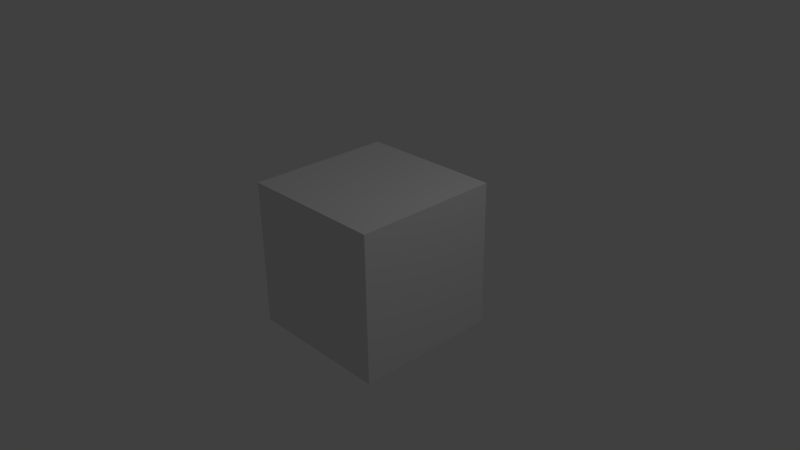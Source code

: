 # Source: box.blend  (saved by Blender 2.71.0; exported with 4.5.12 LTS)
import bpy
from mathutils import Matrix  # noqa: F401  (used for matrix-valued properties, if any)

bpy.ops.wm.read_factory_settings(use_empty=True)
scene = bpy.context.scene
scene.name = 'Scene'

# ---- collections
col_collection_1 = bpy.data.collections.new('Collection 1'); scene.collection.children.link(col_collection_1)

# ---- materials (node trees are filled in below, after node groups)
mat_material = bpy.data.materials.new('Material')
mat_material.alpha_threshold = 0.0
mat_material.use_transparent_shadow = False
mat_material.preview_render_type = 'CUBE'
mat_material.roughness = 0.5
mat_material.line_color = (0.0, 0.0, 0.0, 1.0)

# ---- material node trees

# ---- world
world_world = bpy.data.worlds.new('World'); scene.world = world_world
world_world.color = (0.05088, 0.05088, 0.05088)
world_world.use_sun_shadow = False
world_world.sun_shadow_jitter_overblur = 0.0
world_world.cycles.sampling_method = 'MANUAL'
world_world.cycles.sample_map_resolution = 256

# ---- cameras
cam_camera = bpy.data.cameras.new('Camera')
cam_camera.clip_end = 100.0
cam_camera.lens = 35.0
cam_camera.sensor_width = 32.0
cam_camera.sensor_height = 18.0
cam_camera.ortho_scale = 7.314
cam_camera.dof.focus_distance = 0.0
cam_camera.dof.aperture_fstop = 128.0

# ---- lights
light_lamp = bpy.data.lights.new('Lamp', 'POINT')
light_lamp.transmission_factor = 0.0
light_lamp.cutoff_distance = 30.0
light_lamp.energy = 100.0
light_lamp.shadow_buffer_clip_start = 1.001
light_lamp.shadow_soft_size = 0.1
light_lamp.shadow_maximum_resolution = 0.006
light_lamp.use_absolute_resolution = True
light_lamp.cycles.use_multiple_importance_sampling = False

# ---- meshes
me_cube = bpy.data.meshes.new('Cube')
me_cube.from_pydata([(1.0, 1.0, -1.0), (1.0, -1.0, -1.0), (-1.0, -1.0, -1.0), (-1.0, 1.0, -1.0), (1.0, 1.0, 1.0), (1.0, -1.0, 1.0), (-1.0, -1.0, 1.0), (-1.0, 1.0, 1.0)], [], [(0, 1, 2, 3), (4, 7, 6, 5), (0, 4, 5, 1), (1, 5, 6, 2), (2, 6, 7, 3), (4, 0, 3, 7)])
_uv = me_cube.uv_layers.new(name='UVMap')
_uv.uv.foreach_set('vector', [0.0, 0.0, 1.0, 0.0, 1.0, 1.0, 0.0, 1.0, 0.0, 0.0, 1.0, 0.0, 1.0, 1.0, 0.0, 1.0, 0.0, 0.0, 1.0, 0.0, 1.0, 1.0, 0.0, 1.0, 0.0, 0.0, 1.0, 0.0, 1.0, 1.0, 0.0, 1.0, 0.0, 0.0, 1.0, 0.0, 1.0, 1.0, 0.0, 1.0, 0.0, 0.0, 1.0, 0.0, 1.0, 1.0, 0.0, 1.0])
me_cube.materials.append(mat_material)
me_cube.use_remesh_preserve_volume = False
me_cube.use_remesh_preserve_attributes = False
me_cube.use_mirror_vertex_groups = False
me_cube.update()

# ---- objects
ob_cube = bpy.data.objects.new('Cube', me_cube)
ob_lamp = bpy.data.objects.new('Lamp', light_lamp)
ob_camera = bpy.data.objects.new('Camera', cam_camera)

# ---- transforms, parenting, visibility, modifiers, constraints
ob_cube.location = (0.0, 0.0, 0.0)
ob_cube.lock_rotations_4d = False
ob_cube.empty_display_type = 'ARROWS'
ob_cube.lineart.crease_threshold = 0.0
ob_lamp.location = (4.076, 1.005, 5.904)
ob_lamp.rotation_euler = (0.6503, 0.05522, 1.866)
ob_lamp.lock_rotations_4d = False
ob_lamp.empty_display_type = 'ARROWS'
ob_lamp.color = (0.0, 0.0, 0.0, 0.0)
ob_lamp.lineart.crease_threshold = 0.0
ob_camera.location = (7.481, -6.508, 5.344)
ob_camera.rotation_euler = (1.109, 0.01082, 0.8149)
ob_camera.lock_rotations_4d = False
ob_camera.empty_display_type = 'ARROWS'
ob_camera.color = (0.0, 0.0, 0.0, 0.0)
ob_camera.display_type = 'WIRE'
ob_camera.lineart.crease_threshold = 0.0

# ---- collection membership
col_collection_1.objects.link(ob_cube)
col_collection_1.objects.link(ob_lamp)
col_collection_1.objects.link(ob_camera)

# ---- scene / render settings (as saved in the file)
scene.camera = ob_camera
scene.frame_start = 1; scene.frame_end = 250; scene.frame_set(1)
scene.render.engine = 'BLENDER_EEVEE_NEXT'
scene.render.resolution_percentage = 50
scene.render.dither_intensity = 0.0
scene.cycles.use_denoising = False
scene.cycles.samples = 10
scene.cycles.sampling_pattern = 'TABULATED_SOBOL'
scene.cycles.light_sampling_threshold = 0.0
scene.cycles.use_adaptive_sampling = False
scene.cycles.use_light_tree = False
scene.cycles.blur_glossy = 0.0
scene.cycles.volume_bounces = 1
scene.cycles.pixel_filter_type = 'GAUSSIAN'
scene.cycles.sample_clamp_indirect = 0.0
scene.view_settings.view_transform = 'Standard'
bpy.context.view_layer.update()
